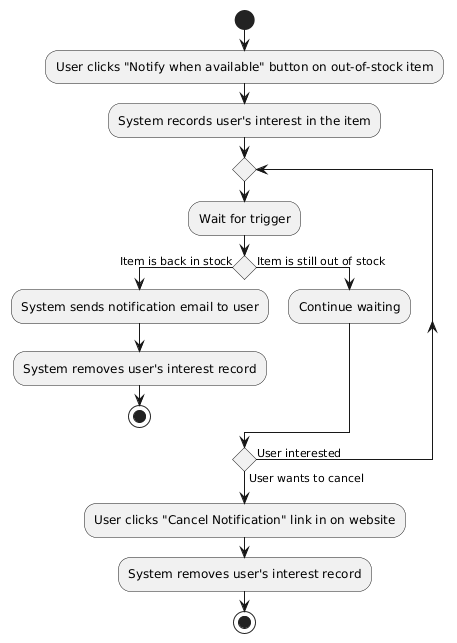

The diagram above was rendered by PlantUML. Its source (embedded in the PNG):
@startuml
start
:User clicks "Notify when available" button on out-of-stock item;
:System records user's interest in the item;
' while () is (Item is out of stock) not (Item is back in stock)
'     if () then (Item is back in stock)
'         :System sends notification email to user;
'         :User receives notification email;
'         stop
'     else (Item is still out of stock)
'         :Wait for trigger;
'         if () then (User decides to cancel notification)
'             :User clicks "Cancel Notification" link in on website;
'             :System removes user's interest record;
'             stop
'         else (User still wants notification)
'             :Continue waiting;
'         endif
'     endif
' endwhile
repeat
:Wait for trigger;
if () then (Item is back in stock)
    :System sends notification email to user;
    :System removes user's interest record;
    stop
else (Item is still out of stock)
    :Continue waiting;
endif
repeat while () is (User interested) not (User wants to cancel)
:User clicks "Cancel Notification" link in on website;
:System removes user's interest record;
stop
@enduml